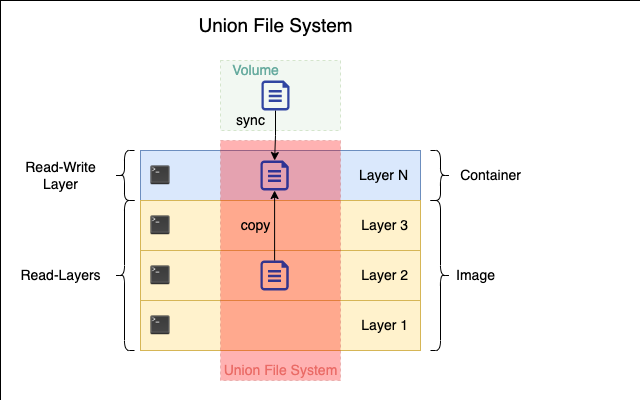

The diagram above was exported from draw.io. Its source (the exported page's mxGraphModel, read from the mxfile embedded in the PNG):
<mxGraphModel dx="1298" dy="809" grid="1" gridSize="10" guides="1" tooltips="1" connect="1" arrows="1" fold="1" page="1" pageScale="1" pageWidth="850" pageHeight="1100" math="0" shadow="0">
  <root>
    <mxCell id="dMpHVlPGsgz3Ybsmmv-z-0" />
    <mxCell id="dMpHVlPGsgz3Ybsmmv-z-1" parent="dMpHVlPGsgz3Ybsmmv-z-0" />
    <mxCell id="LQIASVNCPQkKf7m28FH7-0" value="" style="rounded=0;whiteSpace=wrap;html=1;fontSize=14;strokeWidth=0;" parent="dMpHVlPGsgz3Ybsmmv-z-1" vertex="1">
      <mxGeometry x="40" y="420" width="640" height="400" as="geometry" />
    </mxCell>
    <mxCell id="LQIASVNCPQkKf7m28FH7-1" value="Layer 1" style="rounded=0;whiteSpace=wrap;html=1;fontSize=14;align=right;spacingRight=10;fillColor=#fff2cc;strokeColor=#d6b656;" parent="dMpHVlPGsgz3Ybsmmv-z-1" vertex="1">
      <mxGeometry x="180" y="720" width="280" height="50" as="geometry" />
    </mxCell>
    <mxCell id="LQIASVNCPQkKf7m28FH7-2" value="" style="shape=image;html=1;verticalAlign=top;verticalLabelPosition=bottom;labelBackgroundColor=#ffffff;imageAspect=0;aspect=fixed;image=https://cdn2.iconfinder.com/data/icons/perqui/48/cmd.png;fontSize=14;fontColor=#000000;strokeColor=#3399FF;fillColor=#3399FF;" parent="dMpHVlPGsgz3Ybsmmv-z-1" vertex="1">
      <mxGeometry x="190" y="735" width="20" height="20" as="geometry" />
    </mxCell>
    <mxCell id="LQIASVNCPQkKf7m28FH7-3" value="Layer 2" style="rounded=0;whiteSpace=wrap;html=1;fontSize=14;align=right;spacingRight=10;fillColor=#fff2cc;strokeColor=#d6b656;" parent="dMpHVlPGsgz3Ybsmmv-z-1" vertex="1">
      <mxGeometry x="180" y="670" width="280" height="50" as="geometry" />
    </mxCell>
    <mxCell id="LQIASVNCPQkKf7m28FH7-4" value="Layer N" style="rounded=0;whiteSpace=wrap;html=1;fontSize=14;align=right;spacingRight=10;fillColor=#dae8fc;strokeColor=#6c8ebf;" parent="dMpHVlPGsgz3Ybsmmv-z-1" vertex="1">
      <mxGeometry x="180" y="570" width="280" height="50" as="geometry" />
    </mxCell>
    <mxCell id="LQIASVNCPQkKf7m28FH7-5" value="Layer 3" style="rounded=0;whiteSpace=wrap;html=1;fontSize=14;align=right;spacingRight=10;fillColor=#fff2cc;strokeColor=#d6b656;" parent="dMpHVlPGsgz3Ybsmmv-z-1" vertex="1">
      <mxGeometry x="180" y="620" width="280" height="50" as="geometry" />
    </mxCell>
    <mxCell id="LQIASVNCPQkKf7m28FH7-6" value="" style="shape=image;html=1;verticalAlign=top;verticalLabelPosition=bottom;labelBackgroundColor=#ffffff;imageAspect=0;aspect=fixed;image=https://cdn2.iconfinder.com/data/icons/perqui/48/cmd.png;fontSize=14;fontColor=#000000;strokeColor=#3399FF;fillColor=#3399FF;" parent="dMpHVlPGsgz3Ybsmmv-z-1" vertex="1">
      <mxGeometry x="190" y="685" width="20" height="20" as="geometry" />
    </mxCell>
    <mxCell id="LQIASVNCPQkKf7m28FH7-7" value="" style="shape=image;html=1;verticalAlign=top;verticalLabelPosition=bottom;labelBackgroundColor=#ffffff;imageAspect=0;aspect=fixed;image=https://cdn2.iconfinder.com/data/icons/perqui/48/cmd.png;fontSize=14;fontColor=#000000;strokeColor=#3399FF;fillColor=#3399FF;" parent="dMpHVlPGsgz3Ybsmmv-z-1" vertex="1">
      <mxGeometry x="190" y="635" width="20" height="20" as="geometry" />
    </mxCell>
    <mxCell id="LQIASVNCPQkKf7m28FH7-8" value="" style="shape=image;html=1;verticalAlign=top;verticalLabelPosition=bottom;labelBackgroundColor=#ffffff;imageAspect=0;aspect=fixed;image=https://cdn2.iconfinder.com/data/icons/perqui/48/cmd.png;fontSize=14;fontColor=#000000;strokeColor=#3399FF;fillColor=#3399FF;" parent="dMpHVlPGsgz3Ybsmmv-z-1" vertex="1">
      <mxGeometry x="190" y="585" width="20" height="20" as="geometry" />
    </mxCell>
    <mxCell id="LQIASVNCPQkKf7m28FH7-9" value="" style="shape=curlyBracket;whiteSpace=wrap;html=1;rounded=1;fontSize=14;fontColor=#000000;strokeColor=#000000;fillColor=#3399FF;" parent="dMpHVlPGsgz3Ybsmmv-z-1" vertex="1">
      <mxGeometry x="154" y="620" width="20" height="150" as="geometry" />
    </mxCell>
    <mxCell id="LQIASVNCPQkKf7m28FH7-10" value="" style="shape=curlyBracket;whiteSpace=wrap;html=1;rounded=1;flipH=1;fontSize=14;fontColor=#000000;strokeColor=#000000;fillColor=#000000;size=0.5;" parent="dMpHVlPGsgz3Ybsmmv-z-1" vertex="1">
      <mxGeometry x="470" y="620" width="20" height="150" as="geometry" />
    </mxCell>
    <mxCell id="LQIASVNCPQkKf7m28FH7-11" value="Image" style="text;html=1;align=center;verticalAlign=middle;resizable=0;points=[];autosize=1;strokeColor=none;fillColor=none;fontSize=14;fontColor=#000000;" parent="dMpHVlPGsgz3Ybsmmv-z-1" vertex="1">
      <mxGeometry x="490" y="685" width="50" height="20" as="geometry" />
    </mxCell>
    <mxCell id="LQIASVNCPQkKf7m28FH7-12" value="Read-Layers" style="text;html=1;align=center;verticalAlign=middle;resizable=0;points=[];autosize=1;strokeColor=none;fillColor=none;fontSize=14;fontColor=#000000;" parent="dMpHVlPGsgz3Ybsmmv-z-1" vertex="1">
      <mxGeometry x="50" y="685" width="100" height="20" as="geometry" />
    </mxCell>
    <mxCell id="LQIASVNCPQkKf7m28FH7-13" value="" style="shape=curlyBracket;whiteSpace=wrap;html=1;rounded=1;fontSize=14;fontColor=#000000;strokeColor=#000000;fillColor=#3399FF;" parent="dMpHVlPGsgz3Ybsmmv-z-1" vertex="1">
      <mxGeometry x="154" y="570" width="20" height="50" as="geometry" />
    </mxCell>
    <mxCell id="LQIASVNCPQkKf7m28FH7-14" value="" style="shape=curlyBracket;whiteSpace=wrap;html=1;rounded=1;flipH=1;fontSize=14;fontColor=#000000;strokeColor=#000000;fillColor=#000000;size=0.5;" parent="dMpHVlPGsgz3Ybsmmv-z-1" vertex="1">
      <mxGeometry x="470" y="570" width="20" height="50" as="geometry" />
    </mxCell>
    <mxCell id="LQIASVNCPQkKf7m28FH7-16" value="Container" style="text;html=1;align=center;verticalAlign=middle;resizable=0;points=[];autosize=1;strokeColor=none;fillColor=none;fontSize=14;fontColor=#000000;" parent="dMpHVlPGsgz3Ybsmmv-z-1" vertex="1">
      <mxGeometry x="490" y="585" width="80" height="20" as="geometry" />
    </mxCell>
    <mxCell id="LQIASVNCPQkKf7m28FH7-17" value="Read-Write&lt;br&gt;Layer" style="text;html=1;align=center;verticalAlign=middle;resizable=0;points=[];autosize=1;strokeColor=none;fillColor=none;fontSize=14;fontColor=#000000;" parent="dMpHVlPGsgz3Ybsmmv-z-1" vertex="1">
      <mxGeometry x="55" y="575" width="90" height="40" as="geometry" />
    </mxCell>
    <mxCell id="LQIASVNCPQkKf7m28FH7-19" value="" style="rounded=0;whiteSpace=wrap;html=1;fontSize=14;strokeColor=#b85450;fillColor=#FF0000;dashed=1;opacity=30;" parent="dMpHVlPGsgz3Ybsmmv-z-1" vertex="1">
      <mxGeometry x="260" y="560" width="120" height="240" as="geometry" />
    </mxCell>
    <mxCell id="LQIASVNCPQkKf7m28FH7-20" value="Union File System" style="text;html=1;align=center;verticalAlign=middle;resizable=0;points=[];autosize=1;strokeColor=none;fillColor=none;fontSize=14;fontColor=#EA6B66;" parent="dMpHVlPGsgz3Ybsmmv-z-1" vertex="1">
      <mxGeometry x="255" y="780" width="130" height="20" as="geometry" />
    </mxCell>
    <mxCell id="LQIASVNCPQkKf7m28FH7-21" value="" style="rounded=0;whiteSpace=wrap;html=1;dashed=1;fontSize=14;strokeColor=#82b366;fillColor=#d5e8d4;opacity=30;" parent="dMpHVlPGsgz3Ybsmmv-z-1" vertex="1">
      <mxGeometry x="260" y="480" width="120" height="70" as="geometry" />
    </mxCell>
    <mxCell id="LQIASVNCPQkKf7m28FH7-27" style="edgeStyle=orthogonalEdgeStyle;rounded=0;orthogonalLoop=1;jettySize=auto;html=1;entryX=0.5;entryY=0;entryDx=0;entryDy=0;entryPerimeter=0;fontSize=14;fontColor=#000000;fillColor=#3399FF;" parent="dMpHVlPGsgz3Ybsmmv-z-1" source="LQIASVNCPQkKf7m28FH7-22" target="LQIASVNCPQkKf7m28FH7-25" edge="1">
      <mxGeometry relative="1" as="geometry" />
    </mxCell>
    <mxCell id="LQIASVNCPQkKf7m28FH7-22" value="" style="sketch=0;aspect=fixed;pointerEvents=1;shadow=0;dashed=0;html=1;strokeColor=none;labelPosition=center;verticalLabelPosition=bottom;verticalAlign=top;align=center;fillColor=#00188D;shape=mxgraph.azure.file;fontSize=14;fontColor=#EA6B66;opacity=80;" parent="dMpHVlPGsgz3Ybsmmv-z-1" vertex="1">
      <mxGeometry x="300.9" y="500" width="28.2" height="30" as="geometry" />
    </mxCell>
    <mxCell id="LQIASVNCPQkKf7m28FH7-26" style="edgeStyle=orthogonalEdgeStyle;rounded=0;orthogonalLoop=1;jettySize=auto;html=1;entryX=0.5;entryY=1;entryDx=0;entryDy=0;entryPerimeter=0;fontSize=14;fontColor=#000000;fillColor=#3399FF;" parent="dMpHVlPGsgz3Ybsmmv-z-1" source="LQIASVNCPQkKf7m28FH7-23" target="LQIASVNCPQkKf7m28FH7-25" edge="1">
      <mxGeometry relative="1" as="geometry" />
    </mxCell>
    <mxCell id="LQIASVNCPQkKf7m28FH7-23" value="" style="sketch=0;aspect=fixed;pointerEvents=1;shadow=0;dashed=0;html=1;strokeColor=none;labelPosition=center;verticalLabelPosition=bottom;verticalAlign=top;align=center;fillColor=#00188D;shape=mxgraph.azure.file;fontSize=14;fontColor=#EA6B66;opacity=80;" parent="dMpHVlPGsgz3Ybsmmv-z-1" vertex="1">
      <mxGeometry x="300" y="680" width="28.2" height="30" as="geometry" />
    </mxCell>
    <mxCell id="LQIASVNCPQkKf7m28FH7-24" value="copy" style="text;html=1;align=center;verticalAlign=middle;resizable=0;points=[];autosize=1;strokeColor=none;fillColor=none;fontSize=14;fontColor=#000000;" parent="dMpHVlPGsgz3Ybsmmv-z-1" vertex="1">
      <mxGeometry x="270" y="635" width="50" height="20" as="geometry" />
    </mxCell>
    <mxCell id="LQIASVNCPQkKf7m28FH7-25" value="" style="sketch=0;aspect=fixed;pointerEvents=1;shadow=0;dashed=0;html=1;strokeColor=none;labelPosition=center;verticalLabelPosition=bottom;verticalAlign=top;align=center;fillColor=#00188D;shape=mxgraph.azure.file;fontSize=14;fontColor=#EA6B66;opacity=80;" parent="dMpHVlPGsgz3Ybsmmv-z-1" vertex="1">
      <mxGeometry x="300" y="580" width="28.2" height="30" as="geometry" />
    </mxCell>
    <mxCell id="LQIASVNCPQkKf7m28FH7-28" value="sync" style="text;html=1;align=center;verticalAlign=middle;resizable=0;points=[];autosize=1;strokeColor=none;fillColor=none;fontSize=14;fontColor=#000000;" parent="dMpHVlPGsgz3Ybsmmv-z-1" vertex="1">
      <mxGeometry x="270" y="530" width="40" height="20" as="geometry" />
    </mxCell>
    <mxCell id="LQIASVNCPQkKf7m28FH7-29" value="Volume" style="text;html=1;align=center;verticalAlign=middle;resizable=0;points=[];autosize=1;strokeColor=none;fillColor=none;fontSize=14;fontColor=#67AB9F;" parent="dMpHVlPGsgz3Ybsmmv-z-1" vertex="1">
      <mxGeometry x="265" y="480" width="60" height="20" as="geometry" />
    </mxCell>
    <mxCell id="4w7pD9I6Qs4Jr030I1tc-0" value="Union File System" style="text;html=1;align=center;verticalAlign=middle;resizable=0;points=[];autosize=1;strokeColor=none;fillColor=none;fontSize=19;" vertex="1" parent="dMpHVlPGsgz3Ybsmmv-z-1">
      <mxGeometry x="230" y="430" width="170" height="30" as="geometry" />
    </mxCell>
  </root>
</mxGraphModel>